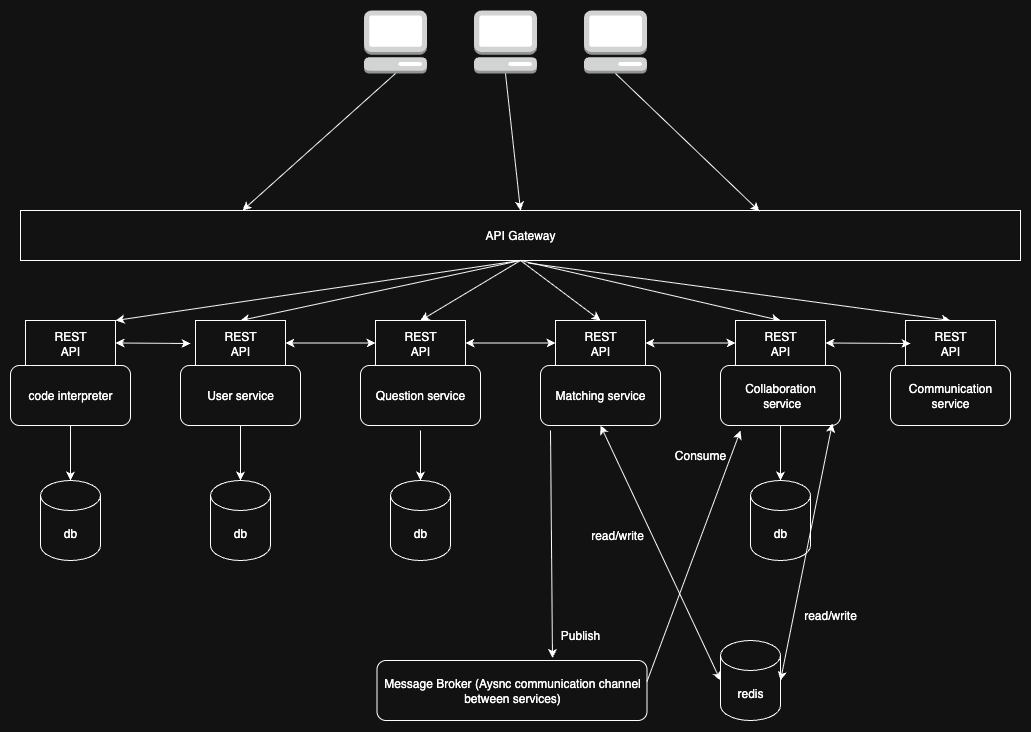

The diagram above was exported from draw.io. Its source (the exported page's mxGraphModel, read from the mxfile embedded in the PNG):
<mxGraphModel dx="2404" dy="1132" grid="1" gridSize="10" guides="1" tooltips="1" connect="1" arrows="1" fold="1" page="1" pageScale="1" pageWidth="827" pageHeight="1169" math="0" shadow="0">
  <root>
    <mxCell id="0" />
    <mxCell id="1" parent="0" />
    <mxCell id="DsoT43wq8v492dN_d1bQ-2" value="API Gateway" style="rounded=0;whiteSpace=wrap;html=1;" parent="1" vertex="1">
      <mxGeometry x="-80" y="380" width="1000" height="50" as="geometry" />
    </mxCell>
    <mxCell id="DsoT43wq8v492dN_d1bQ-12" value="" style="group" parent="1" vertex="1" connectable="0">
      <mxGeometry x="263.5" y="180" width="283" height="63" as="geometry" />
    </mxCell>
    <mxCell id="DsoT43wq8v492dN_d1bQ-9" value="" style="outlineConnect=0;dashed=0;verticalLabelPosition=bottom;verticalAlign=top;align=center;html=1;shape=mxgraph.aws3.management_console;fillColor=#D2D3D3;gradientColor=none;" parent="DsoT43wq8v492dN_d1bQ-12" vertex="1">
      <mxGeometry width="63" height="63" as="geometry" />
    </mxCell>
    <mxCell id="DsoT43wq8v492dN_d1bQ-10" value="" style="outlineConnect=0;dashed=0;verticalLabelPosition=bottom;verticalAlign=top;align=center;html=1;shape=mxgraph.aws3.management_console;fillColor=#D2D3D3;gradientColor=none;" parent="DsoT43wq8v492dN_d1bQ-12" vertex="1">
      <mxGeometry x="110" width="63" height="63" as="geometry" />
    </mxCell>
    <mxCell id="DsoT43wq8v492dN_d1bQ-11" value="" style="outlineConnect=0;dashed=0;verticalLabelPosition=bottom;verticalAlign=top;align=center;html=1;shape=mxgraph.aws3.management_console;fillColor=#D2D3D3;gradientColor=none;" parent="DsoT43wq8v492dN_d1bQ-12" vertex="1">
      <mxGeometry x="220" width="63" height="63" as="geometry" />
    </mxCell>
    <mxCell id="DsoT43wq8v492dN_d1bQ-13" value="" style="endArrow=classic;html=1;rounded=0;exitX=0.5;exitY=1;exitDx=0;exitDy=0;exitPerimeter=0;entryX=0.222;entryY=0;entryDx=0;entryDy=0;entryPerimeter=0;" parent="1" source="DsoT43wq8v492dN_d1bQ-9" target="DsoT43wq8v492dN_d1bQ-2" edge="1">
      <mxGeometry width="50" height="50" relative="1" as="geometry">
        <mxPoint x="290" y="250" as="sourcePoint" />
        <mxPoint x="190" y="360" as="targetPoint" />
      </mxGeometry>
    </mxCell>
    <mxCell id="DsoT43wq8v492dN_d1bQ-14" value="" style="endArrow=classic;html=1;rounded=0;exitX=0.5;exitY=1;exitDx=0;exitDy=0;exitPerimeter=0;entryX=0.5;entryY=0;entryDx=0;entryDy=0;" parent="1" source="DsoT43wq8v492dN_d1bQ-10" target="DsoT43wq8v492dN_d1bQ-2" edge="1">
      <mxGeometry width="50" height="50" relative="1" as="geometry">
        <mxPoint x="414" y="270" as="sourcePoint" />
        <mxPoint x="314" y="380" as="targetPoint" />
      </mxGeometry>
    </mxCell>
    <mxCell id="DsoT43wq8v492dN_d1bQ-15" value="" style="endArrow=classic;html=1;rounded=0;entryX=0.739;entryY=0.017;entryDx=0;entryDy=0;exitX=0.5;exitY=1;exitDx=0;exitDy=0;exitPerimeter=0;entryPerimeter=0;" parent="1" source="DsoT43wq8v492dN_d1bQ-11" target="DsoT43wq8v492dN_d1bQ-2" edge="1">
      <mxGeometry width="50" height="50" relative="1" as="geometry">
        <mxPoint x="560" y="290" as="sourcePoint" />
        <mxPoint x="570" y="397" as="targetPoint" />
      </mxGeometry>
    </mxCell>
    <mxCell id="DsoT43wq8v492dN_d1bQ-24" value="" style="endArrow=classic;html=1;rounded=0;exitX=0.5;exitY=1;exitDx=0;exitDy=0;entryX=0.5;entryY=0;entryDx=0;entryDy=0;" parent="1" source="DsoT43wq8v492dN_d1bQ-2" target="DsoT43wq8v492dN_d1bQ-28" edge="1">
      <mxGeometry width="50" height="50" relative="1" as="geometry">
        <mxPoint x="320" y="660" as="sourcePoint" />
        <mxPoint x="370" y="610" as="targetPoint" />
      </mxGeometry>
    </mxCell>
    <mxCell id="DsoT43wq8v492dN_d1bQ-25" value="" style="endArrow=classic;html=1;rounded=0;exitX=0.5;exitY=1;exitDx=0;exitDy=0;entryX=0.5;entryY=0;entryDx=0;entryDy=0;" parent="1" source="DsoT43wq8v492dN_d1bQ-2" target="DsoT43wq8v492dN_d1bQ-32" edge="1">
      <mxGeometry width="50" height="50" relative="1" as="geometry">
        <mxPoint x="665" y="520" as="sourcePoint" />
        <mxPoint x="323.5" y="500" as="targetPoint" />
      </mxGeometry>
    </mxCell>
    <mxCell id="DsoT43wq8v492dN_d1bQ-26" value="" style="endArrow=classic;html=1;rounded=0;exitX=0.5;exitY=1;exitDx=0;exitDy=0;entryX=0.5;entryY=0;entryDx=0;entryDy=0;" parent="1" source="DsoT43wq8v492dN_d1bQ-2" target="DsoT43wq8v492dN_d1bQ-35" edge="1">
      <mxGeometry width="50" height="50" relative="1" as="geometry">
        <mxPoint x="400" y="670" as="sourcePoint" />
        <mxPoint x="500" y="500" as="targetPoint" />
      </mxGeometry>
    </mxCell>
    <mxCell id="DsoT43wq8v492dN_d1bQ-27" value="" style="endArrow=classic;html=1;rounded=0;exitX=0.5;exitY=1;exitDx=0;exitDy=0;entryX=0.5;entryY=0;entryDx=0;entryDy=0;" parent="1" source="DsoT43wq8v492dN_d1bQ-2" target="DsoT43wq8v492dN_d1bQ-38" edge="1">
      <mxGeometry width="50" height="50" relative="1" as="geometry">
        <mxPoint x="400" y="670" as="sourcePoint" />
        <mxPoint x="680" y="500" as="targetPoint" />
      </mxGeometry>
    </mxCell>
    <mxCell id="DsoT43wq8v492dN_d1bQ-29" value="" style="group" parent="1" vertex="1" connectable="0">
      <mxGeometry x="80" y="490" width="120" height="105" as="geometry" />
    </mxCell>
    <mxCell id="DsoT43wq8v492dN_d1bQ-20" value="User service" style="rounded=1;whiteSpace=wrap;html=1;" parent="DsoT43wq8v492dN_d1bQ-29" vertex="1">
      <mxGeometry y="45" width="120" height="60" as="geometry" />
    </mxCell>
    <mxCell id="DsoT43wq8v492dN_d1bQ-28" value="REST&lt;div&gt;API&lt;/div&gt;" style="rounded=0;whiteSpace=wrap;html=1;" parent="DsoT43wq8v492dN_d1bQ-29" vertex="1">
      <mxGeometry x="15" width="90" height="45" as="geometry" />
    </mxCell>
    <mxCell id="DsoT43wq8v492dN_d1bQ-30" value="" style="group" parent="1" vertex="1" connectable="0">
      <mxGeometry x="260" y="490" width="120" height="105" as="geometry" />
    </mxCell>
    <mxCell id="DsoT43wq8v492dN_d1bQ-31" value="Question service" style="rounded=1;whiteSpace=wrap;html=1;" parent="DsoT43wq8v492dN_d1bQ-30" vertex="1">
      <mxGeometry y="45" width="120" height="60" as="geometry" />
    </mxCell>
    <mxCell id="DsoT43wq8v492dN_d1bQ-32" value="REST&lt;div&gt;API&lt;/div&gt;" style="rounded=0;whiteSpace=wrap;html=1;" parent="DsoT43wq8v492dN_d1bQ-30" vertex="1">
      <mxGeometry x="15" width="90" height="45" as="geometry" />
    </mxCell>
    <mxCell id="DsoT43wq8v492dN_d1bQ-33" value="" style="group" parent="1" vertex="1" connectable="0">
      <mxGeometry x="440" y="490" width="120" height="105" as="geometry" />
    </mxCell>
    <mxCell id="DsoT43wq8v492dN_d1bQ-34" value="Matching service" style="rounded=1;whiteSpace=wrap;html=1;" parent="DsoT43wq8v492dN_d1bQ-33" vertex="1">
      <mxGeometry y="45" width="120" height="60" as="geometry" />
    </mxCell>
    <mxCell id="DsoT43wq8v492dN_d1bQ-35" value="REST&lt;div&gt;API&lt;/div&gt;" style="rounded=0;whiteSpace=wrap;html=1;" parent="DsoT43wq8v492dN_d1bQ-33" vertex="1">
      <mxGeometry x="15" width="90" height="45" as="geometry" />
    </mxCell>
    <mxCell id="DsoT43wq8v492dN_d1bQ-36" value="" style="group" parent="1" vertex="1" connectable="0">
      <mxGeometry x="620" y="490" width="120" height="105" as="geometry" />
    </mxCell>
    <mxCell id="DsoT43wq8v492dN_d1bQ-37" value="Collaboration&lt;div&gt;&amp;nbsp;service&lt;/div&gt;" style="rounded=1;whiteSpace=wrap;html=1;" parent="DsoT43wq8v492dN_d1bQ-36" vertex="1">
      <mxGeometry y="45" width="120" height="60" as="geometry" />
    </mxCell>
    <mxCell id="DsoT43wq8v492dN_d1bQ-38" value="REST&lt;div&gt;API&lt;/div&gt;" style="rounded=0;whiteSpace=wrap;html=1;" parent="DsoT43wq8v492dN_d1bQ-36" vertex="1">
      <mxGeometry x="15" width="90" height="45" as="geometry" />
    </mxCell>
    <mxCell id="DsoT43wq8v492dN_d1bQ-41" value="Message Broker (Aysnc communication channel between services)" style="rounded=1;whiteSpace=wrap;html=1;" parent="1" vertex="1">
      <mxGeometry x="276.5" y="830" width="270" height="60" as="geometry" />
    </mxCell>
    <mxCell id="DsoT43wq8v492dN_d1bQ-42" value="db" style="shape=cylinder3;whiteSpace=wrap;html=1;boundedLbl=1;backgroundOutline=1;size=15;" parent="1" vertex="1">
      <mxGeometry x="110" y="650" width="60" height="80" as="geometry" />
    </mxCell>
    <mxCell id="DsoT43wq8v492dN_d1bQ-46" value="db" style="shape=cylinder3;whiteSpace=wrap;html=1;boundedLbl=1;backgroundOutline=1;size=15;" parent="1" vertex="1">
      <mxGeometry x="290" y="650" width="60" height="80" as="geometry" />
    </mxCell>
    <mxCell id="DsoT43wq8v492dN_d1bQ-48" value="db" style="shape=cylinder3;whiteSpace=wrap;html=1;boundedLbl=1;backgroundOutline=1;size=15;" parent="1" vertex="1">
      <mxGeometry x="650" y="650" width="60" height="80" as="geometry" />
    </mxCell>
    <mxCell id="DsoT43wq8v492dN_d1bQ-49" value="" style="endArrow=classic;html=1;rounded=0;entryX=0.5;entryY=0;entryDx=0;entryDy=0;entryPerimeter=0;" parent="1" target="DsoT43wq8v492dN_d1bQ-46" edge="1">
      <mxGeometry width="50" height="50" relative="1" as="geometry">
        <mxPoint x="320" y="600" as="sourcePoint" />
        <mxPoint x="450" y="620" as="targetPoint" />
      </mxGeometry>
    </mxCell>
    <mxCell id="DsoT43wq8v492dN_d1bQ-52" value="" style="endArrow=classic;html=1;rounded=0;entryX=0.5;entryY=0;entryDx=0;entryDy=0;entryPerimeter=0;exitX=0.5;exitY=1;exitDx=0;exitDy=0;" parent="1" source="DsoT43wq8v492dN_d1bQ-20" target="DsoT43wq8v492dN_d1bQ-42" edge="1">
      <mxGeometry width="50" height="50" relative="1" as="geometry">
        <mxPoint x="200" y="640" as="sourcePoint" />
        <mxPoint x="200" y="690" as="targetPoint" />
      </mxGeometry>
    </mxCell>
    <mxCell id="DsoT43wq8v492dN_d1bQ-56" value="" style="endArrow=classic;html=1;rounded=0;exitX=0.5;exitY=1;exitDx=0;exitDy=0;" parent="1" source="DsoT43wq8v492dN_d1bQ-37" target="DsoT43wq8v492dN_d1bQ-48" edge="1">
      <mxGeometry width="50" height="50" relative="1" as="geometry">
        <mxPoint x="600" y="630" as="sourcePoint" />
        <mxPoint x="600" y="685" as="targetPoint" />
      </mxGeometry>
    </mxCell>
    <mxCell id="DsoT43wq8v492dN_d1bQ-75" value="Publish" style="text;html=1;align=center;verticalAlign=middle;whiteSpace=wrap;rounded=0;" parent="1" vertex="1">
      <mxGeometry x="450" y="790" width="60" height="30" as="geometry" />
    </mxCell>
    <mxCell id="DsoT43wq8v492dN_d1bQ-77" value="Consume" style="text;html=1;align=center;verticalAlign=middle;whiteSpace=wrap;rounded=0;" parent="1" vertex="1">
      <mxGeometry x="570" y="610" width="60" height="30" as="geometry" />
    </mxCell>
    <mxCell id="DsoT43wq8v492dN_d1bQ-79" value="" style="endArrow=classic;html=1;rounded=0;entryX=0.65;entryY=-0.041;entryDx=0;entryDy=0;entryPerimeter=0;" parent="1" target="DsoT43wq8v492dN_d1bQ-41" edge="1">
      <mxGeometry width="50" height="50" relative="1" as="geometry">
        <mxPoint x="450" y="600" as="sourcePoint" />
        <mxPoint x="450" y="620" as="targetPoint" />
      </mxGeometry>
    </mxCell>
    <mxCell id="DsoT43wq8v492dN_d1bQ-85" value="" style="endArrow=classic;startArrow=classic;html=1;rounded=0;exitX=1;exitY=0.5;exitDx=0;exitDy=0;entryX=0;entryY=0.5;entryDx=0;entryDy=0;" parent="1" source="DsoT43wq8v492dN_d1bQ-28" target="DsoT43wq8v492dN_d1bQ-32" edge="1">
      <mxGeometry width="50" height="50" relative="1" as="geometry">
        <mxPoint x="400" y="670" as="sourcePoint" />
        <mxPoint x="450" y="620" as="targetPoint" />
      </mxGeometry>
    </mxCell>
    <mxCell id="DsoT43wq8v492dN_d1bQ-86" value="" style="endArrow=classic;startArrow=classic;html=1;rounded=0;exitX=1;exitY=0.5;exitDx=0;exitDy=0;entryX=0;entryY=0.5;entryDx=0;entryDy=0;" parent="1" source="DsoT43wq8v492dN_d1bQ-32" target="DsoT43wq8v492dN_d1bQ-35" edge="1">
      <mxGeometry width="50" height="50" relative="1" as="geometry">
        <mxPoint x="380" y="510" as="sourcePoint" />
        <mxPoint x="470" y="510" as="targetPoint" />
      </mxGeometry>
    </mxCell>
    <mxCell id="DsoT43wq8v492dN_d1bQ-87" value="" style="endArrow=classic;startArrow=classic;html=1;rounded=0;entryX=0;entryY=0.5;entryDx=0;entryDy=0;exitX=1;exitY=0.5;exitDx=0;exitDy=0;" parent="1" source="DsoT43wq8v492dN_d1bQ-35" target="DsoT43wq8v492dN_d1bQ-38" edge="1">
      <mxGeometry width="50" height="50" relative="1" as="geometry">
        <mxPoint x="570" y="520" as="sourcePoint" />
        <mxPoint x="660" y="520" as="targetPoint" />
      </mxGeometry>
    </mxCell>
    <mxCell id="Yn4hUfdkb0KQ4XoC0sSz-1" value="" style="endArrow=classic;html=1;rounded=0;exitX=1;exitY=0.35;exitDx=0;exitDy=0;exitPerimeter=0;" edge="1" parent="1" source="DsoT43wq8v492dN_d1bQ-41">
      <mxGeometry width="50" height="50" relative="1" as="geometry">
        <mxPoint x="630" y="680" as="sourcePoint" />
        <mxPoint x="640" y="600" as="targetPoint" />
      </mxGeometry>
    </mxCell>
    <mxCell id="Yn4hUfdkb0KQ4XoC0sSz-6" value="" style="group" vertex="1" connectable="0" parent="1">
      <mxGeometry x="-90" y="490" width="120" height="105" as="geometry" />
    </mxCell>
    <mxCell id="Yn4hUfdkb0KQ4XoC0sSz-7" value="code interpreter" style="rounded=1;whiteSpace=wrap;html=1;" vertex="1" parent="Yn4hUfdkb0KQ4XoC0sSz-6">
      <mxGeometry y="45" width="120" height="60" as="geometry" />
    </mxCell>
    <mxCell id="Yn4hUfdkb0KQ4XoC0sSz-8" value="REST&lt;div&gt;API&lt;/div&gt;" style="rounded=0;whiteSpace=wrap;html=1;" vertex="1" parent="Yn4hUfdkb0KQ4XoC0sSz-6">
      <mxGeometry x="15" width="90" height="45" as="geometry" />
    </mxCell>
    <mxCell id="Yn4hUfdkb0KQ4XoC0sSz-11" value="" style="endArrow=classic;html=1;rounded=0;exitX=0.5;exitY=1;exitDx=0;exitDy=0;entryX=1;entryY=0;entryDx=0;entryDy=0;" edge="1" parent="1" source="DsoT43wq8v492dN_d1bQ-2" target="Yn4hUfdkb0KQ4XoC0sSz-8">
      <mxGeometry width="50" height="50" relative="1" as="geometry">
        <mxPoint x="276.5" y="410" as="sourcePoint" />
        <mxPoint x="-3.5" y="470" as="targetPoint" />
      </mxGeometry>
    </mxCell>
    <mxCell id="Yn4hUfdkb0KQ4XoC0sSz-12" value="" style="endArrow=classic;startArrow=classic;html=1;rounded=0;exitX=1;exitY=0.5;exitDx=0;exitDy=0;" edge="1" parent="1" source="Yn4hUfdkb0KQ4XoC0sSz-8">
      <mxGeometry width="50" height="50" relative="1" as="geometry">
        <mxPoint x="20" y="510" as="sourcePoint" />
        <mxPoint x="90" y="513" as="targetPoint" />
      </mxGeometry>
    </mxCell>
    <mxCell id="Yn4hUfdkb0KQ4XoC0sSz-13" value="db" style="shape=cylinder3;whiteSpace=wrap;html=1;boundedLbl=1;backgroundOutline=1;size=15;" vertex="1" parent="1">
      <mxGeometry x="-60" y="650" width="60" height="80" as="geometry" />
    </mxCell>
    <mxCell id="Yn4hUfdkb0KQ4XoC0sSz-14" value="" style="endArrow=classic;html=1;rounded=0;entryX=0.5;entryY=0;entryDx=0;entryDy=0;entryPerimeter=0;exitX=0.5;exitY=1;exitDx=0;exitDy=0;" edge="1" parent="1" target="Yn4hUfdkb0KQ4XoC0sSz-13">
      <mxGeometry width="50" height="50" relative="1" as="geometry">
        <mxPoint x="-30" y="595" as="sourcePoint" />
        <mxPoint x="30" y="690" as="targetPoint" />
      </mxGeometry>
    </mxCell>
    <mxCell id="Yn4hUfdkb0KQ4XoC0sSz-19" value="" style="endArrow=classic;html=1;rounded=0;exitX=0.508;exitY=1.052;exitDx=0;exitDy=0;entryX=0.5;entryY=0;entryDx=0;entryDy=0;exitPerimeter=0;" edge="1" parent="1" target="Yn4hUfdkb0KQ4XoC0sSz-22" source="DsoT43wq8v492dN_d1bQ-2">
      <mxGeometry width="50" height="50" relative="1" as="geometry">
        <mxPoint x="590" y="430" as="sourcePoint" />
        <mxPoint x="850" y="500" as="targetPoint" />
      </mxGeometry>
    </mxCell>
    <mxCell id="Yn4hUfdkb0KQ4XoC0sSz-20" value="" style="group" vertex="1" connectable="0" parent="1">
      <mxGeometry x="790" y="490" width="120" height="105" as="geometry" />
    </mxCell>
    <mxCell id="Yn4hUfdkb0KQ4XoC0sSz-21" value="&lt;div&gt;Communication service&lt;/div&gt;" style="rounded=1;whiteSpace=wrap;html=1;" vertex="1" parent="Yn4hUfdkb0KQ4XoC0sSz-20">
      <mxGeometry y="45" width="120" height="60" as="geometry" />
    </mxCell>
    <mxCell id="Yn4hUfdkb0KQ4XoC0sSz-22" value="REST&lt;div&gt;API&lt;/div&gt;" style="rounded=0;whiteSpace=wrap;html=1;" vertex="1" parent="Yn4hUfdkb0KQ4XoC0sSz-20">
      <mxGeometry x="15" width="90" height="45" as="geometry" />
    </mxCell>
    <mxCell id="Yn4hUfdkb0KQ4XoC0sSz-23" value="" style="endArrow=classic;startArrow=classic;html=1;rounded=0;exitX=1;exitY=0.5;exitDx=0;exitDy=0;" edge="1" parent="1" source="DsoT43wq8v492dN_d1bQ-38">
      <mxGeometry width="50" height="50" relative="1" as="geometry">
        <mxPoint x="740" y="510" as="sourcePoint" />
        <mxPoint x="810" y="513" as="targetPoint" />
      </mxGeometry>
    </mxCell>
    <mxCell id="Yn4hUfdkb0KQ4XoC0sSz-27" value="redis" style="shape=cylinder3;whiteSpace=wrap;html=1;boundedLbl=1;backgroundOutline=1;size=15;" vertex="1" parent="1">
      <mxGeometry x="620" y="810" width="60" height="80" as="geometry" />
    </mxCell>
    <mxCell id="Yn4hUfdkb0KQ4XoC0sSz-29" value="" style="endArrow=classic;startArrow=classic;html=1;rounded=0;entryX=0;entryY=0.5;entryDx=0;entryDy=0;entryPerimeter=0;exitX=0.5;exitY=1;exitDx=0;exitDy=0;" edge="1" parent="1" source="DsoT43wq8v492dN_d1bQ-34" target="Yn4hUfdkb0KQ4XoC0sSz-27">
      <mxGeometry width="50" height="50" relative="1" as="geometry">
        <mxPoint x="470" y="650" as="sourcePoint" />
        <mxPoint x="520" y="600" as="targetPoint" />
      </mxGeometry>
    </mxCell>
    <mxCell id="Yn4hUfdkb0KQ4XoC0sSz-30" value="" style="endArrow=classic;startArrow=classic;html=1;rounded=0;entryX=1;entryY=0.5;entryDx=0;entryDy=0;entryPerimeter=0;exitX=0.932;exitY=0.965;exitDx=0;exitDy=0;exitPerimeter=0;" edge="1" parent="1" source="DsoT43wq8v492dN_d1bQ-37" target="Yn4hUfdkb0KQ4XoC0sSz-27">
      <mxGeometry width="50" height="50" relative="1" as="geometry">
        <mxPoint x="720" y="760" as="sourcePoint" />
        <mxPoint x="850" y="995" as="targetPoint" />
      </mxGeometry>
    </mxCell>
    <mxCell id="Yn4hUfdkb0KQ4XoC0sSz-31" value="read/write" style="text;html=1;align=center;verticalAlign=middle;whiteSpace=wrap;rounded=0;" vertex="1" parent="1">
      <mxGeometry x="486.5" y="690" width="60" height="30" as="geometry" />
    </mxCell>
    <mxCell id="Yn4hUfdkb0KQ4XoC0sSz-32" value="read/write" style="text;html=1;align=center;verticalAlign=middle;whiteSpace=wrap;rounded=0;" vertex="1" parent="1">
      <mxGeometry x="700" y="770" width="60" height="30" as="geometry" />
    </mxCell>
  </root>
</mxGraphModel>